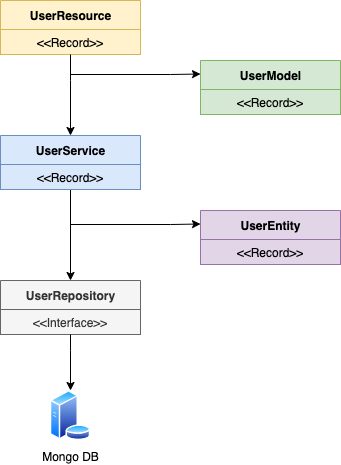

The diagram above was exported from draw.io. Its source (the exported page's mxGraphModel, read from the mxfile embedded in the PNG):
<mxGraphModel dx="1426" dy="827" grid="1" gridSize="10" guides="1" tooltips="1" connect="1" arrows="1" fold="1" page="1" pageScale="1" pageWidth="850" pageHeight="1100" math="0" shadow="0">
  <root>
    <mxCell id="0" />
    <mxCell id="1" parent="0" />
    <mxCell id="J-gFE4yOYu9lA8Js50Wp-1" value="UserResource" style="swimlane;fontStyle=1;align=center;verticalAlign=middle;childLayout=stackLayout;horizontal=1;startSize=29;horizontalStack=0;resizeParent=1;resizeParentMax=0;resizeLast=0;collapsible=0;marginBottom=0;html=1;fillColor=#fff2cc;strokeColor=#d6b656;" vertex="1" parent="1">
      <mxGeometry x="150" y="190" width="140" height="54" as="geometry" />
    </mxCell>
    <mxCell id="J-gFE4yOYu9lA8Js50Wp-2" value="&amp;lt;&amp;lt;Record&amp;gt;&amp;gt;" style="text;html=1;strokeColor=#d6b656;fillColor=#fff2cc;align=center;verticalAlign=middle;spacingLeft=4;spacingRight=4;overflow=hidden;rotatable=0;points=[[0,0.5],[1,0.5]];portConstraint=eastwest;" vertex="1" parent="J-gFE4yOYu9lA8Js50Wp-1">
      <mxGeometry y="29" width="140" height="25" as="geometry" />
    </mxCell>
    <mxCell id="J-gFE4yOYu9lA8Js50Wp-17" style="edgeStyle=orthogonalEdgeStyle;rounded=0;orthogonalLoop=1;jettySize=auto;html=1;entryX=0;entryY=0.25;entryDx=0;entryDy=0;" edge="1" parent="1" source="J-gFE4yOYu9lA8Js50Wp-4" target="J-gFE4yOYu9lA8Js50Wp-8">
      <mxGeometry relative="1" as="geometry">
        <Array as="points">
          <mxPoint x="220" y="414" />
          <mxPoint x="320" y="414" />
        </Array>
      </mxGeometry>
    </mxCell>
    <mxCell id="J-gFE4yOYu9lA8Js50Wp-4" value="UserService" style="swimlane;fontStyle=1;align=center;verticalAlign=middle;childLayout=stackLayout;horizontal=1;startSize=29;horizontalStack=0;resizeParent=1;resizeParentMax=0;resizeLast=0;collapsible=0;marginBottom=0;html=1;fillColor=#dae8fc;strokeColor=#6c8ebf;" vertex="1" parent="1">
      <mxGeometry x="150" y="325" width="140" height="54" as="geometry" />
    </mxCell>
    <mxCell id="J-gFE4yOYu9lA8Js50Wp-5" value="&amp;lt;&amp;lt;Record&amp;gt;&amp;gt;" style="text;html=1;strokeColor=#6c8ebf;fillColor=#dae8fc;align=center;verticalAlign=middle;spacingLeft=4;spacingRight=4;overflow=hidden;rotatable=0;points=[[0,0.5],[1,0.5]];portConstraint=eastwest;" vertex="1" parent="J-gFE4yOYu9lA8Js50Wp-4">
      <mxGeometry y="29" width="140" height="25" as="geometry" />
    </mxCell>
    <mxCell id="J-gFE4yOYu9lA8Js50Wp-6" value="UserRepository" style="swimlane;fontStyle=1;align=center;verticalAlign=middle;childLayout=stackLayout;horizontal=1;startSize=29;horizontalStack=0;resizeParent=1;resizeParentMax=0;resizeLast=0;collapsible=0;marginBottom=0;html=1;fillColor=#f5f5f5;strokeColor=#666666;fontColor=#333333;" vertex="1" parent="1">
      <mxGeometry x="150" y="470" width="140" height="54" as="geometry" />
    </mxCell>
    <mxCell id="J-gFE4yOYu9lA8Js50Wp-7" value="&amp;lt;&amp;lt;Interface&amp;gt;&amp;gt;" style="text;html=1;strokeColor=#666666;fillColor=#f5f5f5;align=center;verticalAlign=middle;spacingLeft=4;spacingRight=4;overflow=hidden;rotatable=0;points=[[0,0.5],[1,0.5]];portConstraint=eastwest;fontColor=#333333;" vertex="1" parent="J-gFE4yOYu9lA8Js50Wp-6">
      <mxGeometry y="29" width="140" height="25" as="geometry" />
    </mxCell>
    <mxCell id="J-gFE4yOYu9lA8Js50Wp-8" value="UserEntity" style="swimlane;fontStyle=1;align=center;verticalAlign=middle;childLayout=stackLayout;horizontal=1;startSize=29;horizontalStack=0;resizeParent=1;resizeParentMax=0;resizeLast=0;collapsible=0;marginBottom=0;html=1;fillColor=#e1d5e7;strokeColor=#9673a6;" vertex="1" parent="1">
      <mxGeometry x="350" y="400" width="140" height="54" as="geometry" />
    </mxCell>
    <mxCell id="J-gFE4yOYu9lA8Js50Wp-9" value="&amp;lt;&amp;lt;Record&amp;gt;&amp;gt;" style="text;html=1;strokeColor=#9673a6;fillColor=#e1d5e7;align=center;verticalAlign=middle;spacingLeft=4;spacingRight=4;overflow=hidden;rotatable=0;points=[[0,0.5],[1,0.5]];portConstraint=eastwest;" vertex="1" parent="J-gFE4yOYu9lA8Js50Wp-8">
      <mxGeometry y="29" width="140" height="25" as="geometry" />
    </mxCell>
    <mxCell id="J-gFE4yOYu9lA8Js50Wp-10" value="UserModel" style="swimlane;fontStyle=1;align=center;verticalAlign=middle;childLayout=stackLayout;horizontal=1;startSize=29;horizontalStack=0;resizeParent=1;resizeParentMax=0;resizeLast=0;collapsible=0;marginBottom=0;html=1;fillColor=#d5e8d4;strokeColor=#82b366;" vertex="1" parent="1">
      <mxGeometry x="350" y="250" width="140" height="54" as="geometry" />
    </mxCell>
    <mxCell id="J-gFE4yOYu9lA8Js50Wp-11" value="&amp;lt;&amp;lt;Record&amp;gt;&amp;gt;" style="text;html=1;strokeColor=#82b366;fillColor=#d5e8d4;align=center;verticalAlign=middle;spacingLeft=4;spacingRight=4;overflow=hidden;rotatable=0;points=[[0,0.5],[1,0.5]];portConstraint=eastwest;" vertex="1" parent="J-gFE4yOYu9lA8Js50Wp-10">
      <mxGeometry y="29" width="140" height="25" as="geometry" />
    </mxCell>
    <mxCell id="J-gFE4yOYu9lA8Js50Wp-12" style="edgeStyle=orthogonalEdgeStyle;rounded=0;orthogonalLoop=1;jettySize=auto;html=1;entryX=0.5;entryY=0;entryDx=0;entryDy=0;" edge="1" parent="1" source="J-gFE4yOYu9lA8Js50Wp-2" target="J-gFE4yOYu9lA8Js50Wp-4">
      <mxGeometry relative="1" as="geometry">
        <Array as="points">
          <mxPoint x="220" y="270" />
          <mxPoint x="220" y="270" />
        </Array>
      </mxGeometry>
    </mxCell>
    <mxCell id="J-gFE4yOYu9lA8Js50Wp-14" style="edgeStyle=orthogonalEdgeStyle;rounded=0;orthogonalLoop=1;jettySize=auto;html=1;entryX=0;entryY=0.25;entryDx=0;entryDy=0;exitX=0.5;exitY=1.04;exitDx=0;exitDy=0;exitPerimeter=0;" edge="1" parent="1" source="J-gFE4yOYu9lA8Js50Wp-2" target="J-gFE4yOYu9lA8Js50Wp-10">
      <mxGeometry relative="1" as="geometry" />
    </mxCell>
    <mxCell id="J-gFE4yOYu9lA8Js50Wp-16" style="edgeStyle=orthogonalEdgeStyle;rounded=0;orthogonalLoop=1;jettySize=auto;html=1;entryX=0.5;entryY=0;entryDx=0;entryDy=0;" edge="1" parent="1" target="J-gFE4yOYu9lA8Js50Wp-6">
      <mxGeometry relative="1" as="geometry">
        <mxPoint x="220" y="380" as="sourcePoint" />
      </mxGeometry>
    </mxCell>
    <mxCell id="J-gFE4yOYu9lA8Js50Wp-19" value="Mongo DB" style="aspect=fixed;perimeter=ellipsePerimeter;html=1;align=center;shadow=0;dashed=0;spacingTop=3;image;image=img/lib/active_directory/database_server.svg;" vertex="1" parent="1">
      <mxGeometry x="199.5" y="580" width="41" height="50" as="geometry" />
    </mxCell>
    <mxCell id="J-gFE4yOYu9lA8Js50Wp-20" style="edgeStyle=orthogonalEdgeStyle;rounded=0;orthogonalLoop=1;jettySize=auto;html=1;" edge="1" parent="1" source="J-gFE4yOYu9lA8Js50Wp-7" target="J-gFE4yOYu9lA8Js50Wp-19">
      <mxGeometry relative="1" as="geometry">
        <Array as="points">
          <mxPoint x="220" y="540" />
          <mxPoint x="220" y="540" />
        </Array>
      </mxGeometry>
    </mxCell>
  </root>
</mxGraphModel>